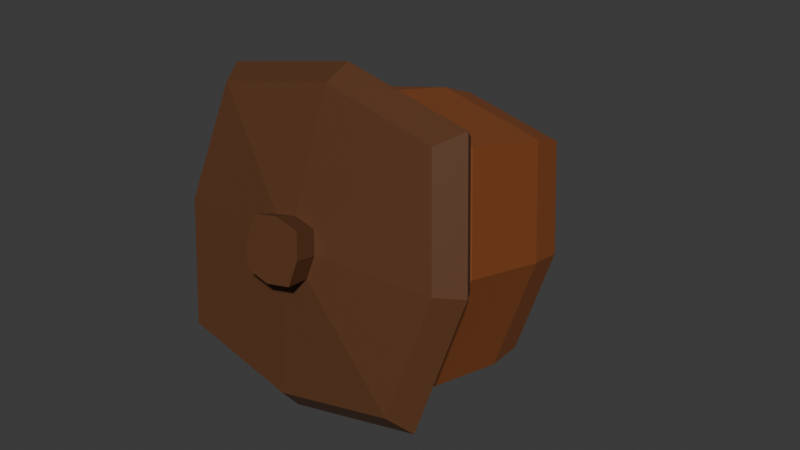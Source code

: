 # Source: acorn.blend  (saved by Blender 4.2.66; exported with 4.5.12 LTS)
import bpy
from mathutils import Matrix  # noqa: F401  (used for matrix-valued properties, if any)

bpy.ops.wm.read_factory_settings(use_empty=True)
scene = bpy.context.scene
scene.name = 'Scene'

# ---- collections
col_collection = bpy.data.collections.new('Collection'); scene.collection.children.link(col_collection)

# ---- materials (node trees are filled in below, after node groups)
mat_material_001 = bpy.data.materials.new('Material.001')
mat_material_002 = bpy.data.materials.new('Material.002')

# ---- material node trees
mat_material_001.use_nodes = True; mat_material_001.node_tree.nodes.clear()
_N = mat_material_001.node_tree.nodes; _L = mat_material_001.node_tree.links
n0 = _N.new('ShaderNodeBsdfPrincipled'); n0.name = 'Principled BSDF'; n0.location = (10, 300)
n0.inputs[0].default_value = (0.2581, 0.07468, 0.01919, 1.0)
n1 = _N.new('ShaderNodeOutputMaterial'); n1.name = 'Material Output'; n1.location = (300, 300)
_L.new(n0.outputs[0], n1.inputs[0])
n1.is_active_output = True
mat_material_002.use_nodes = True; mat_material_002.node_tree.nodes.clear()
_N = mat_material_002.node_tree.nodes; _L = mat_material_002.node_tree.links
n0 = _N.new('ShaderNodeBsdfPrincipled'); n0.name = 'Principled BSDF'; n0.location = (10, 300)
n0.inputs[0].default_value = (0.1126, 0.04305, 0.01702, 1.0)
n1 = _N.new('ShaderNodeOutputMaterial'); n1.name = 'Material Output'; n1.location = (300, 300)
_L.new(n0.outputs[0], n1.inputs[0])
n1.is_active_output = True

# ---- world
world_world = bpy.data.worlds.new('World'); scene.world = world_world
world_world.use_nodes = True; world_world.node_tree.nodes.clear()
_N = world_world.node_tree.nodes; _L = world_world.node_tree.links
n0 = _N.new('ShaderNodeOutputWorld'); n0.name = 'World Output'; n0.location = (300, 300)
n1 = _N.new('ShaderNodeBackground'); n1.name = 'Background'; n1.location = (10, 300)
n1.inputs[0].default_value = (0.05088, 0.05088, 0.05088, 1.0)
_L.new(n1.outputs[0], n0.inputs[0])
n0.is_active_output = True
world_world.color = (0.05088, 0.05088, 0.05088)
world_world.sun_shadow_jitter_overblur = 0.0

# ---- meshes
me_cube = bpy.data.meshes.new('Cube')
me_cube.from_pydata([(0.8407, 0.8407, 1.408), (-0.8407, 0.8407, 1.408), (0.8407, -0.8407, 1.408), (-0.8407, -0.8407, 1.408), (0.1691, 0.1691, 1.891), (-0.1691, 0.1691, 1.891), (0.1691, -0.1691, 1.891), (-0.1691, -0.1691, 1.891), (1.0, 1.0, 1.597), (-1.0, 1.0, 1.597), (1.0, -1.0, 1.597), (-1.0, -1.0, 1.597), (0.9425, 0.9425, 1.473), (-0.9425, 0.9425, 1.473), (0.9425, -0.9425, 1.473), (-0.9425, -0.9425, 1.473), (0.6278, 0.6278, -0.1249), (-0.6278, 0.6278, -0.1249), (0.6278, -0.6278, -0.1249), (-0.6278, -0.6278, -0.1249), (-0.8867, 0.8867, 1.78), (-0.8867, -0.8867, 1.78), (0.8867, -0.8867, 1.78), (0.8867, 0.8867, 1.78), (-0.1875, 0.1875, 2.073), (-0.1875, -0.1875, 2.073), (0.1875, -0.1875, 2.073), (0.1875, 0.1875, 2.073), (0.7284, 0.7284, 0.02232), (-0.7284, 0.7284, 0.02232), (0.7284, -0.7284, 0.02232), (-0.7284, -0.7284, 0.02232), (0.1532, 0.1532, -0.3305), (-0.1532, 0.1532, -0.3305), (0.1532, -0.1532, -0.3305), (-0.1532, -0.1532, -0.3305), (1.214e-07, 1.21, 1.597), (4.701e-08, -1.073, 1.78), (1.214e-07, -1.21, 1.597), (-1.695e-08, 1.073, 1.78), (1.204e-07, 1.141, 1.473), (1.204e-07, -1.141, 1.473), (4.921e-08, 1.018, 1.408), (4.921e-08, -1.018, 1.408), (1.915e-07, 0.8816, 0.02232), (1.915e-07, -0.8816, 0.02232), (3.118e-08, -0.2046, 1.891), (3.118e-08, 0.2046, 1.891), (1.225e-08, -0.227, 2.073), (1.225e-08, 0.227, 2.073), (1.935e-07, 0.7599, -0.1249), (1.935e-07, -0.7599, -0.1249), (2.507e-07, 0.1854, -0.3305), (2.507e-07, -0.1854, -0.3305), (-1.073, 0.0, 1.78), (1.21, 0.0, 1.597), (1.073, 0.0, 1.78), (-1.21, 0.0, 1.597), (1.141, 0.0, 1.473), (-1.141, 0.0, 1.473), (1.018, 0.0, 1.408), (-1.018, 0.0, 1.408), (0.8816, 0.0, 0.02232), (-0.8816, 0.0, 0.02232), (-0.2046, 0.0, 1.891), (0.2046, 0.0, 1.891), (-0.227, 0.0, 2.073), (0.227, 0.0, 2.073), (0.7599, 0.0, -0.1249), (-0.7599, 0.0, -0.1249), (0.1854, 0.0, -0.3305), (-0.1854, 0.0, -0.3305), (2.656e-07, 0.0, -0.5551), (1.225e-08, 0.0, 2.073), (0.7749, -0.7749, 1.489), (0.7749, 0.7749, 1.489), (-0.7749, 0.7749, 1.489), (-0.7749, -0.7749, 1.489), (5.68e-08, -0.9379, 1.489), (5.68e-08, 0.9379, 1.489), (-0.9379, 0.0, 1.489), (0.9379, 0.0, 1.489), (0.831, -0.831, 1.263), (7.806e-08, -1.006, 1.263), (7.806e-08, 1.006, 1.263), (-1.006, 4.358e-10, 1.263), (1.006, 4.358e-10, 1.263), (0.831, 0.831, 1.263), (-0.831, 0.831, 1.263), (-0.831, -0.831, 1.263), (0.7939, -0.7939, 0.1548), (1.802e-07, -0.9608, 0.1548), (1.802e-07, 0.9608, 0.1548), (-0.9608, -3.624e-10, 0.1548), (0.9608, -3.624e-10, 0.1548), (0.7939, 0.7939, 0.1548), (-0.7939, 0.7939, 0.1548), (-0.7939, -0.7939, 0.1548), (0.837, 0.837, 0.492), (-0.837, 0.837, 0.492), (-0.837, -0.837, 0.492), (0.837, -0.837, 0.492), (1.498e-07, -1.013, 0.492), (1.498e-07, 1.013, 0.492), (-1.013, 1.65e-10, 0.492), (1.013, 1.65e-10, 0.492)], [], [(55, 56, 22, 10), (38, 10, 22, 37), (47, 5, 24, 49), (54, 57, 11, 21), (94, 90, 30, 62), (39, 23, 8, 36), (40, 13, 9, 36), (41, 14, 10, 38), (58, 12, 8, 55), (59, 15, 11, 57), (42, 1, 13, 40), (43, 2, 14, 41), (60, 0, 12, 58), (61, 3, 15, 59), (50, 16, 32, 52), (92, 95, 28, 44), (93, 96, 29, 63), (91, 97, 31, 45), (64, 5, 20, 54), (46, 7, 21, 37), (47, 4, 23, 39), (65, 6, 22, 56), (73, 67, 27, 49), (64, 7, 25, 66), (65, 4, 27, 67), (46, 6, 26, 48), (50, 17, 29, 44), (51, 18, 30, 45), (68, 16, 28, 62), (69, 19, 31, 63), (72, 70, 34, 53), (69, 17, 33, 71), (51, 19, 35, 53), (68, 18, 34, 70), (18, 51, 53, 34), (71, 72, 53, 35), (19, 51, 45, 31), (16, 50, 44, 28), (7, 46, 48, 25), (66, 73, 49, 24), (5, 47, 39, 20), (6, 46, 37, 22), (90, 91, 45, 30), (96, 92, 44, 29), (17, 50, 52, 33), (3, 43, 41, 15), (0, 42, 40, 12), (15, 41, 38, 11), (12, 40, 36, 8), (20, 39, 36, 9), (4, 47, 49, 27), (11, 38, 37, 21), (25, 48, 73, 66), (33, 52, 72, 71), (16, 68, 70, 32), (19, 69, 71, 35), (52, 32, 70, 72), (17, 69, 63, 29), (18, 68, 62, 30), (6, 65, 67, 26), (5, 64, 66, 24), (48, 26, 67, 73), (4, 65, 56, 23), (7, 64, 54, 21), (97, 93, 63, 31), (1, 61, 59, 13), (2, 60, 58, 14), (13, 59, 57, 9), (14, 58, 55, 10), (95, 94, 62, 28), (20, 9, 57, 54), (8, 23, 56, 55), (0, 60, 81, 75), (3, 61, 80, 77), (1, 42, 79, 76), (2, 43, 78, 74), (43, 3, 77, 78), (61, 1, 76, 80), (42, 0, 75, 79), (60, 2, 74, 81), (75, 81, 86, 87), (77, 80, 85, 89), (76, 79, 84, 88), (74, 78, 83, 82), (78, 77, 89, 83), (80, 76, 88, 85), (79, 75, 87, 84), (81, 74, 82, 86), (98, 105, 94, 95), (100, 104, 93, 97), (99, 103, 92, 96), (101, 102, 91, 90), (102, 100, 97, 91), (104, 99, 96, 93), (103, 98, 95, 92), (105, 101, 90, 94), (86, 82, 101, 105), (84, 87, 98, 103), (85, 88, 99, 104), (83, 89, 100, 102), (82, 83, 102, 101), (88, 84, 103, 99), (89, 85, 104, 100), (87, 86, 105, 98)])
me_cube.polygons.foreach_set('material_index', [1, 1, 1, 1, 0, 1, 1, 1, 1, 1, 1, 1, 1, 1, 0, 0, 0, 0, 1, 1, 1, 1, 1, 1, 1, 1, 0, 0, 0, 0, 1, 0, 0, 0, 0, 1, 0, 0, 1, 1, 1, 1, 0, 0, 0, 1, 1, 1, 1, 1, 1, 1, 1, 1, 0, 0, 1, 0, 0, 1, 1, 1, 1, 1, 0, 1, 1, 1, 1, 0, 1, 1, 1, 1, 1, 1, 1, 1, 1, 1, 0, 0, 0, 0, 0, 0, 0, 0, 0, 0, 0, 0, 0, 0, 0, 0, 0, 0, 0, 0, 0, 0, 0, 0])
_uv = me_cube.uv_layers.new(name='UVMap')
_uv.uv.foreach_set('vector', [0.9289, 0.7971, 0.8751, 0.7971, 0.8751, 0.6524, 0.9289, 0.6524, 0.8911, 0.1447, 0.8911, 0.2893, 0.8373, 0.2893, 0.8373, 0.1447, 0.656, 0.3655, 0.656, 0.39, 0.6138, 0.39, 0.6138, 0.3655, 0.8727, 0.4462, 0.9265, 0.4462, 0.9265, 0.5908, 0.8727, 0.5908, 0.8181, 0.1216, 0.8181, 1.865e-08, 0.8373, 2.01e-08, 0.8373, 0.1216, 0.8911, 0.1447, 0.8911, 1.554e-08, 0.9449, 2.355e-09, 0.9449, 0.1447, 0.4092, 0.4092, 0.4092, 0.4092, 0.4092, 0.4092, 0.4092, 0.4092, 0.4092, 0.4092, 0.4092, 0.4092, 0.4092, 0.4092, 0.4092, 0.4092, 0.4092, 0.4092, 0.4092, 0.4092, 0.4092, 0.4092, 0.4092, 0.4092, 0.4092, 0.4092, 0.4092, 0.4092, 0.4092, 0.4092, 0.4092, 0.4092, 0.1186, 0.2906, 0.2046, 0.3766, 0.2046, 0.4092, 0.1023, 0.3069, 0.2906, 0.1186, 0.2046, 0.03259, 0.2046, -6.097e-09, 0.3069, 0.1023, 0.1186, 0.1186, 0.03259, 0.2046, -1.219e-08, 0.2046, 0.1023, 0.1023, 0.2906, 0.2906, 0.3766, 0.2046, 0.4092, 0.2046, 0.3069, 0.3069, 0.9265, 0.3923, 0.9265, 0.3015, 0.9833, 0.3015, 0.9833, 0.3923, 0.4089, 0.774, 0.4089, 0.6524, 0.4281, 0.6524, 0.4281, 0.774, 0.6324, 0.774, 0.6324, 0.6524, 0.6516, 0.6524, 0.6516, 0.774, 0.6708, 0.774, 0.6708, 0.8957, 0.6516, 0.8957, 0.6516, 0.774, 0.1873, 0.6311, 0.2046, 0.6484, 0.2046, 0.8183, 0.1023, 0.7161, 0.1873, 0.5965, 0.17, 0.6138, -3.049e-08, 0.6138, 0.1023, 0.5115, 0.4265, 0.2219, 0.4438, 0.2046, 0.6138, 0.2046, 0.5115, 0.3069, 0.4265, 0.1873, 0.4092, 0.17, 0.4092, -2.439e-08, 0.5115, 0.1023, 0.6382, 0.2677, 0.6382, 0.2432, 0.6627, 0.2432, 0.6627, 0.2677, 0.6983, 0.3166, 0.6983, 0.3411, 0.656, 0.3411, 0.656, 0.3166, 0.6983, 0.3655, 0.6983, 0.39, 0.656, 0.39, 0.656, 0.3655, 0.656, 0.3166, 0.656, 0.3411, 0.6138, 0.3411, 0.6138, 0.3166, 0.2354, 0.5308, 0.2354, 0.6216, 0.2046, 0.6524, 0.2046, 0.5308, 0.5695, 0.44, 0.4786, 0.44, 0.4478, 0.4092, 0.5695, 0.4092, 0.3262, 0.44, 0.2354, 0.44, 0.2046, 0.4092, 0.3262, 0.4092, 0.6603, 0.5308, 0.6603, 0.44, 0.6911, 0.4092, 0.6911, 0.5308, 0.7819, 0.5, 0.7819, 0.5908, 0.6911, 0.5908, 0.6911, 0.5, 0.9289, 0.7432, 0.9289, 0.6524, 0.9857, 0.6524, 0.9857, 0.7432, 8.694e-09, 0.9092, 1.555e-08, 0.8183, 0.05678, 0.8183, 0.05678, 0.9092, 0.05678, 0.9092, 0.05678, 0.8183, 0.1136, 0.8183, 0.1136, 0.9092, 1.837e-09, 1.0, 8.694e-09, 0.9092, 0.05678, 0.9092, 0.05678, 1.0, 0.7819, 0.4092, 0.7819, 0.5, 0.6911, 0.5, 0.6911, 0.4092, 0.6603, 0.44, 0.5695, 0.44, 0.5695, 0.4092, 0.6911, 0.4092, 0.2354, 0.44, 0.2354, 0.5308, 0.2046, 0.5308, 0.2046, 0.4092, 0.656, 0.2922, 0.656, 0.3166, 0.6138, 0.3166, 0.6138, 0.2922, 0.6382, 0.2922, 0.6382, 0.2677, 0.6627, 0.2677, 0.6627, 0.2922, 0.4092, 0.2392, 0.4265, 0.2219, 0.5115, 0.3069, 0.4092, 0.4092, 0.2046, 0.5792, 0.1873, 0.5965, 0.1023, 0.5115, 0.2046, 0.4092, 0.6708, 0.6524, 0.6708, 0.774, 0.6516, 0.774, 0.6516, 0.6524, 0.4089, 0.8957, 0.4089, 0.774, 0.4281, 0.774, 0.4281, 0.8957, 0.9265, 0.4832, 0.9265, 0.3923, 0.9833, 0.3923, 0.9833, 0.4832, 0.3766, 0.2046, 0.2906, 0.1186, 0.3069, 0.1023, 0.4092, 0.2046, 0.03259, 0.2046, 0.1186, 0.2906, 0.1023, 0.3069, -1.219e-08, 0.2046, 0.4092, 0.4092, 0.4092, 0.4092, 0.4092, 0.4092, 0.4092, 0.4092, 0.4092, 0.4092, 0.4092, 0.4092, 0.4092, 0.4092, 0.4092, 0.4092, 0.8911, 0.2893, 0.8911, 0.1447, 0.9449, 0.1447, 0.9449, 0.2893, 0.656, 0.3411, 0.656, 0.3655, 0.6138, 0.3655, 0.6138, 0.3411, 0.8911, -1.033e-08, 0.8911, 0.1447, 0.8373, 0.1447, 0.8373, -1.439e-08, 0.6138, 0.2922, 0.6138, 0.2677, 0.6382, 0.2677, 0.6382, 0.2922, 0.8727, 0.4092, 0.8727, 0.5, 0.7819, 0.5, 0.7819, 0.4092, 0.05678, 1.0, 0.05678, 0.9092, 0.1136, 0.9092, 0.1136, 1.0, 0.9289, 0.8341, 0.9289, 0.7432, 0.9857, 0.7432, 0.9857, 0.8341, 0.8727, 0.5, 0.8727, 0.5908, 0.7819, 0.5908, 0.7819, 0.5, 0.6603, 0.6216, 0.6603, 0.5308, 0.6911, 0.5308, 0.6911, 0.6524, 0.417, 0.44, 0.3262, 0.44, 0.3262, 0.4092, 0.4478, 0.4092, 0.6983, 0.3411, 0.6983, 0.3655, 0.656, 0.3655, 0.656, 0.3411, 0.6983, 0.2922, 0.6983, 0.3166, 0.656, 0.3166, 0.656, 0.2922, 0.6138, 0.2677, 0.6138, 0.2432, 0.6382, 0.2432, 0.6382, 0.2677, 0.4438, 0.2046, 0.4265, 0.1873, 0.5115, 0.1023, 0.6138, 0.2046, 0.17, 0.6138, 0.1873, 0.6311, 0.1023, 0.7161, -3.049e-08, 0.6138, 0.6324, 0.8957, 0.6324, 0.774, 0.6516, 0.774, 0.6516, 0.8957, 0.2046, 0.3766, 0.2906, 0.2906, 0.3069, 0.3069, 0.2046, 0.4092, 0.2046, 0.03259, 0.1186, 0.1186, 0.1023, 0.1023, 0.2046, -1.219e-08, 0.4092, 0.4092, 0.4092, 0.4092, 0.4092, 0.4092, 0.4092, 0.4092, 0.4092, 0.4092, 0.4092, 0.4092, 0.4092, 0.4092, 0.4092, 0.4092, 0.8181, 0.2432, 0.8181, 0.1216, 0.8373, 0.1216, 0.8373, 0.2432, 0.8727, 0.3015, 0.9265, 0.3015, 0.9265, 0.4462, 0.8727, 0.4462, 0.9289, 0.9417, 0.8751, 0.9417, 0.8751, 0.7971, 0.9289, 0.7971, 0.6138, 0.2432, 0.6138, 0.1216, 0.6251, 0.1216, 0.6251, 0.2432, 0.4281, 0.8957, 0.4281, 0.774, 0.4395, 0.774, 0.4395, 0.8957, 0.2046, 0.8957, 0.2046, 0.774, 0.216, 0.774, 0.216, 0.8957, 0.8751, 0.6524, 0.8751, 0.774, 0.8637, 0.774, 0.8637, 0.6524, 0.8751, 0.774, 0.8751, 0.8957, 0.8637, 0.8957, 0.8637, 0.774, 0.4281, 0.774, 0.4281, 0.6524, 0.4395, 0.6524, 0.4395, 0.774, 0.2046, 0.774, 0.2046, 0.6524, 0.216, 0.6524, 0.216, 0.774, 0.6138, 0.1216, 0.6138, 3.224e-09, 0.6251, 4.083e-09, 0.6251, 0.1216, 0.6251, 0.2432, 0.6251, 0.1216, 0.6578, 0.1216, 0.6578, 0.2432, 0.4395, 0.8957, 0.4395, 0.774, 0.4722, 0.774, 0.4722, 0.8957, 0.216, 0.8957, 0.216, 0.774, 0.2487, 0.774, 0.2487, 0.8957, 0.8637, 0.6524, 0.8637, 0.774, 0.831, 0.774, 0.831, 0.6524, 0.8637, 0.774, 0.8637, 0.8957, 0.831, 0.8957, 0.831, 0.774, 0.4395, 0.774, 0.4395, 0.6524, 0.4722, 0.6524, 0.4722, 0.774, 0.216, 0.774, 0.216, 0.6524, 0.2487, 0.6524, 0.2487, 0.774, 0.6251, 0.1216, 0.6251, 4.083e-09, 0.6578, 6.551e-09, 0.6578, 0.1216, 0.7693, 0.2432, 0.7693, 0.1216, 0.8181, 0.1216, 0.8181, 0.2432, 0.5837, 0.8957, 0.5837, 0.774, 0.6324, 0.774, 0.6324, 0.8957, 0.3602, 0.8957, 0.3602, 0.774, 0.4089, 0.774, 0.4089, 0.8957, 0.7195, 0.6524, 0.7195, 0.774, 0.6708, 0.774, 0.6708, 0.6524, 0.7195, 0.774, 0.7195, 0.8957, 0.6708, 0.8957, 0.6708, 0.774, 0.5837, 0.774, 0.5837, 0.6524, 0.6324, 0.6524, 0.6324, 0.774, 0.3602, 0.774, 0.3602, 0.6524, 0.4089, 0.6524, 0.4089, 0.774, 0.7693, 0.1216, 0.7693, 1.497e-08, 0.8181, 1.865e-08, 0.8181, 0.1216, 0.6578, 0.1216, 0.6578, 6.551e-09, 0.7693, 1.497e-08, 0.7693, 0.1216, 0.2487, 0.774, 0.2487, 0.6524, 0.3602, 0.6524, 0.3602, 0.774, 0.4722, 0.774, 0.4722, 0.6524, 0.5837, 0.6524, 0.5837, 0.774, 0.831, 0.774, 0.831, 0.8957, 0.7195, 0.8957, 0.7195, 0.774, 0.831, 0.6524, 0.831, 0.774, 0.7195, 0.774, 0.7195, 0.6524, 0.2487, 0.8957, 0.2487, 0.774, 0.3602, 0.774, 0.3602, 0.8957, 0.4722, 0.8957, 0.4722, 0.774, 0.5837, 0.774, 0.5837, 0.8957, 0.6578, 0.2432, 0.6578, 0.1216, 0.7693, 0.1216, 0.7693, 0.2432])
me_cube.materials.append(mat_material_001)
me_cube.materials.append(mat_material_002)
me_cube.use_mirror_vertex_groups = False
me_cube.update()

# ---- objects
ob_cube = bpy.data.objects.new('Cube', me_cube)

# ---- transforms, parenting, visibility, modifiers, constraints
ob_cube.location = (0.0, 0.1193, 0.2538)
ob_cube.rotation_euler = (1.323, -0.0, 0.0)
ob_cube.scale = (0.3, 0.3, 0.3)
ob_cube.lock_rotations_4d = False
ob_cube.empty_display_type = 'ARROWS'
ob_cube.lineart.crease_threshold = 0.0

# ---- collection membership
col_collection.objects.link(ob_cube)

# ---- scene / render settings (as saved in the file)
scene.frame_start = 1; scene.frame_end = 250; scene.frame_set(1)
scene.render.engine = 'BLENDER_EEVEE_NEXT'
bpy.context.view_layer.update()

# ---- added for rendering (the .blend has no active camera and no usable light): camera, sun
cam_auto = bpy.data.cameras.new('AutoCamera')
cam_auto.lens = 50.0
cam_auto.sensor_width = 36.0
cam_auto.clip_end = 1000.0
ob_auto_camera = bpy.data.objects.new('AutoCamera', cam_auto)
scene.collection.objects.link(ob_auto_camera)
ob_auto_camera.location = (1.37917, -1.75645, 1.41311)
ob_auto_camera.rotation_euler = (1.09748, -7.21219e-08, 0.694738)
scene.camera = ob_auto_camera
light_auto_sun = bpy.data.lights.new('AutoSun', 'SUN')
light_auto_sun.energy = 3.0
light_auto_sun.angle = 0.0523599
ob_auto_sun = bpy.data.objects.new('AutoSun', light_auto_sun)
scene.collection.objects.link(ob_auto_sun)
ob_auto_sun.rotation_euler = (0.872665, 0.174533, 0.523599)
bpy.context.view_layer.update()
